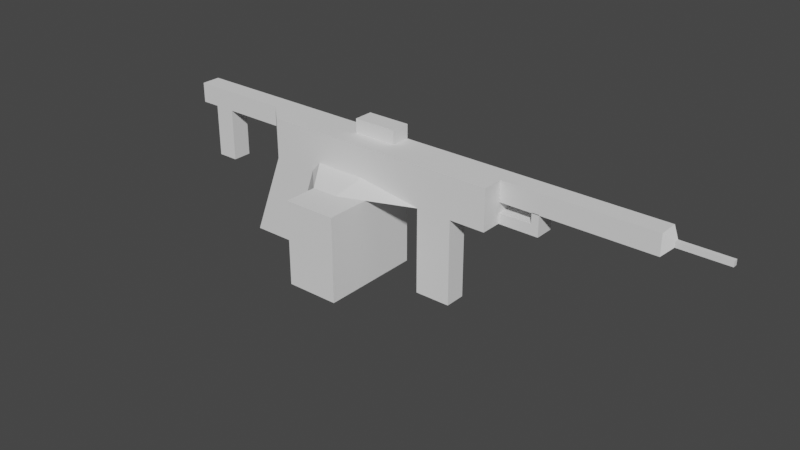 # Source: karabin.podzsawowy.blend  (saved by Blender 2.90.8; exported with 4.5.12 LTS)
import bpy
from mathutils import Matrix  # noqa: F401  (used for matrix-valued properties, if any)

bpy.ops.wm.read_factory_settings(use_empty=True)
scene = bpy.context.scene
scene.name = 'Scene'

# ---- collections
col_collection = bpy.data.collections.new('Collection'); scene.collection.children.link(col_collection)

# ---- world
world_world = bpy.data.worlds.new('World'); scene.world = world_world
world_world.use_nodes = True; world_world.node_tree.nodes.clear()
_N = world_world.node_tree.nodes; _L = world_world.node_tree.links
n0 = _N.new('ShaderNodeOutputWorld'); n0.name = 'World Output'; n0.location = (300, 300)
n1 = _N.new('ShaderNodeBackground'); n1.name = 'Background'; n1.location = (10, 300)
n1.inputs[0].default_value = (0.05088, 0.05088, 0.05088, 1.0)
_L.new(n1.outputs[0], n0.inputs[0])
n0.is_active_output = True
world_world.color = (0.05088, 0.05088, 0.05088)
world_world.use_sun_shadow = False
world_world.sun_shadow_jitter_overblur = 0.0

# ---- meshes
me_kostka = bpy.data.meshes.new('Kostka')
me_kostka.from_pydata([(-1.0, -1.0, -1.0), (-1.0, -1.0, 1.0), (-1.0, 1.0, -1.0), (-1.0, 1.0, 1.0), (10.89, -1.0, -1.0), (10.89, -1.0, 1.0), (10.89, 1.0, -1.0), (10.89, 1.0, 1.0), (1.224, 1.0, -1.0), (3.019, 1.0, 1.0), (1.224, -1.0, -1.0), (3.019, -1.0, 1.0), (-2.609, -1.0, -5.232), (-2.609, 1.0, -5.232), (-0.2086, 1.0, -5.232), (-0.2086, -1.0, -5.232), (-1.0, 0.03755, -1.0), (-2.129, 0.03755, 1.0), (10.89, 0.03755, -1.0), (10.89, 0.03755, 1.0), (3.019, 0.03755, 1.0), (1.224, 0.03755, -1.0), (-2.609, 0.03755, -5.232), (-0.2086, 0.03755, -5.232), (8.038, 1.0, 1.0), (7.387, -1.0, -1.0), (7.387, 1.0, -1.0), (8.038, -1.0, 1.0), (8.038, 0.03755, 1.0), (7.387, 0.03755, -1.0), (-1.0, -1.0, 0.0), (-1.0, 1.0, 0.0), (10.89, 1.0, 0.0), (10.89, -1.0, 0.0), (2.122, -1.0, 0.0), (2.122, 1.0, 0.0), (10.89, 0.03755, 0.0), (-2.129, 0.03755, 0.0), (7.713, -1.0, 0.0), (7.713, 1.0, 0.0), (2.577, 1.0, -1.0), (4.121, -1.0, 1.0), (2.577, 0.03755, -1.0), (4.121, 1.0, 1.0), (2.577, -2.359, -1.0), (4.121, 0.03755, 1.0), (3.349, 1.0, 0.0), (3.349, -1.0, 0.0), (5.194, 1.0, 1.0), (3.894, -2.359, -1.0), (5.194, 0.03755, 1.0), (4.544, 1.0, 0.0), (3.894, 1.0, -1.0), (5.194, -1.0, 1.0), (3.894, 0.03755, -1.0), (4.544, -1.0, 0.0), (2.577, 1.0, -3.56), (2.577, 0.03755, -3.56), (2.577, -1.0, -3.56), (3.894, 1.0, -3.56), (16.06, 1.0, 1.0), (16.06, 0.03755, 1.0), (16.06, 1.0, 0.0), (16.06, 0.03755, 0.0), (9.465, 1.0, 1.0), (9.139, -1.0, -1.0), (9.465, 0.03755, 1.0), (9.139, 1.0, -1.0), (9.465, -1.0, 1.0), (9.139, 0.03755, -1.0), (9.302, -1.0, 0.0), (9.302, 1.0, 0.0), (7.387, -1.0, -5.165), (7.387, 0.03755, -5.165), (9.139, -1.0, -5.165), (9.139, 0.03755, -5.165), (2.577, -4.022, -1.0), (3.894, -4.022, -1.0), (2.577, -4.022, -3.56), (3.894, -4.022, -3.56), (2.577, 1.0, -5.167), (2.577, 0.03755, -5.167), (2.577, -1.0, -5.167), (3.894, -1.0, -5.167), (3.894, 1.0, -5.167), (3.894, 0.03755, -5.167), (2.577, -4.022, -5.167), (3.894, -4.022, -5.167), (5.182, -2.359, -1.0), (5.182, 1.0, -1.0), (5.182, 0.03755, -1.0), (5.182, -1.0, -3.56), (5.182, 1.0, -3.56), (5.182, 0.03755, -3.56), (5.182, -4.022, -1.0), (5.182, -4.022, -3.56), (5.182, -1.0, -5.167), (5.182, 1.0, -5.167), (5.182, 0.03755, -5.167), (5.182, -4.022, -5.167), (-6.311, 1.0, 1.0), (-6.311, 0.03755, 1.0), (-6.311, 1.0, 0.0), (-6.311, 0.03755, 0.0), (-5.262, 1.0, 1.0), (-5.262, 0.03755, 1.0), (-5.262, 1.0, 0.0), (-5.262, 0.03755, 0.0), (-6.311, 1.0, -2.622), (-6.311, 0.03755, -2.622), (-5.262, 1.0, -2.622), (-5.262, 0.03755, -2.622), (-7.228, 1.0, 1.0), (-7.228, 0.03755, 1.0), (-7.228, 1.0, 0.0), (-7.228, 0.03755, 0.0), (3.019, 1.0, 1.691), (3.019, 0.03755, 1.691), (4.121, 1.0, 1.691), (4.121, 0.03755, 1.691), (5.194, 1.0, 1.691), (5.194, 0.03755, 1.691), (-1.0, 1.0, -0.5), (10.89, 1.0, -0.5), (10.89, -1.0, -0.5), (1.673, -1.0, -0.5), (1.673, 1.0, -0.5), (10.89, 0.03755, -0.5), (-1.0, 0.03755, -0.5), (7.55, -1.0, -0.5), (7.55, 1.0, -0.5), (-1.0, -1.0, -0.5), (2.963, -1.0, -0.5), (2.963, 1.0, -0.5), (4.219, -1.0, -0.5), (4.219, 1.0, -0.5), (9.221, 1.0, -0.5), (9.221, -1.0, -0.5), (12.84, 1.0, -1.0), (12.84, 0.03755, -1.0), (12.84, 1.0, -0.5), (12.84, 0.03755, -0.5), (12.48, 1.0, -0.5), (12.48, 1.0, -1.0), (12.48, 0.03755, -0.5), (12.48, 0.03755, -1.0), (12.84, 1.0, 0.02932), (12.84, 0.03755, 0.02932), (12.48, 1.0, 0.02932), (12.48, 0.03755, 0.02932), (20.94, 0.4094, 0.3719), (20.94, 0.6281, 0.3719), (20.94, 0.4094, 0.6281), (20.94, 0.6281, 0.6281), (18.59, 0.6281, 0.6281), (18.22, 1.0, 1.0), (18.22, 0.03755, 1.0), (18.59, 0.4094, 0.6281), (18.59, 0.6281, 0.3719), (18.22, 1.0, 0.0), (18.22, 0.03755, 0.0), (18.59, 0.4094, 0.3719)], [], [(105, 104, 100, 101), (71, 64, 7, 32), (36, 19, 5, 33), (34, 11, 1, 30), (69, 18, 4, 65), (20, 17, 1, 11), (45, 20, 11, 41), (21, 10, 15, 23), (47, 41, 11, 34), (31, 3, 9, 35), (22, 23, 15, 12), (2, 8, 14, 13), (16, 2, 13, 22), (10, 0, 12, 15), (0, 16, 22, 12), (13, 14, 23, 22), (8, 21, 23, 14), (20, 45, 119, 117), (9, 3, 17, 20), (67, 6, 18, 69), (7, 19, 61, 60), (30, 1, 17, 37), (52, 26, 29, 54), (64, 24, 28, 66), (70, 68, 27, 38), (66, 28, 27, 68), (54, 29, 25, 49), (51, 48, 24, 39), (135, 51, 39, 130), (137, 70, 38, 129), (131, 30, 37, 128), (123, 32, 36, 127), (122, 31, 35, 126), (132, 47, 34, 125), (125, 34, 30, 131), (127, 36, 33, 124), (136, 71, 32, 123), (128, 37, 31, 122), (134, 55, 47, 132), (126, 35, 46, 133), (35, 9, 43, 46), (21, 42, 44, 10), (8, 40, 42, 21), (45, 50, 121, 119), (55, 53, 41, 47), (50, 45, 41, 53), (28, 50, 53, 27), (38, 27, 53, 55), (24, 48, 50, 28), (129, 38, 55, 134), (133, 46, 51, 135), (46, 43, 48, 51), (77, 79, 95, 94), (42, 40, 56, 57), (58, 57, 81, 82), (54, 49, 88, 90), (79, 87, 99, 95), (40, 52, 59, 56), (44, 42, 57, 58), (59, 52, 89, 92), (151, 153, 152, 150), (19, 36, 63, 61), (32, 7, 60, 62), (36, 32, 62, 63), (130, 39, 71, 136), (124, 33, 70, 137), (19, 66, 68, 5), (33, 5, 68, 70), (7, 64, 66, 19), (26, 67, 69, 29), (29, 69, 75, 73), (39, 24, 64, 71), (73, 75, 74, 72), (25, 29, 73, 72), (69, 65, 74, 75), (65, 25, 72, 74), (77, 76, 78, 79), (78, 58, 82, 86), (49, 44, 76, 77), (44, 58, 78, 76), (81, 85, 83, 82), (80, 84, 85, 81), (82, 83, 87, 86), (56, 59, 84, 80), (49, 77, 94, 88), (85, 84, 97, 98), (57, 56, 80, 81), (79, 78, 86, 87), (90, 88, 91, 93), (92, 93, 98, 97), (91, 88, 94, 95), (89, 90, 93, 92), (91, 95, 99, 96), (93, 91, 96, 98), (84, 59, 92, 97), (87, 83, 96, 99), (52, 54, 90, 89), (83, 85, 98, 96), (103, 101, 113, 115), (104, 106, 102, 100), (102, 106, 110, 108), (107, 105, 101, 103), (37, 17, 105, 107), (31, 37, 107, 106), (3, 31, 106, 104), (17, 3, 104, 105), (110, 111, 109, 108), (106, 107, 111, 110), (107, 103, 109, 111), (103, 102, 108, 109), (115, 113, 112, 114), (101, 100, 112, 113), (102, 103, 115, 114), (100, 102, 114, 112), (118, 116, 117, 119), (120, 118, 119, 121), (48, 43, 118, 120), (43, 9, 116, 118), (50, 48, 120, 121), (9, 20, 117, 116), (4, 124, 137, 65), (26, 130, 136, 67), (40, 133, 135, 52), (25, 129, 134, 49), (8, 126, 133, 40), (49, 134, 132, 44), (16, 128, 122, 2), (67, 136, 123, 6), (18, 127, 124, 4), (10, 125, 131, 0), (44, 132, 125, 10), (2, 122, 126, 8), (143, 142, 140, 138), (0, 131, 128, 16), (65, 137, 129, 25), (52, 135, 130, 26), (138, 140, 141, 139), (141, 140, 146, 147), (144, 145, 139, 141), (145, 143, 138, 139), (18, 6, 143, 145), (127, 18, 145, 144), (123, 127, 144, 142), (6, 123, 142, 143), (148, 149, 147, 146), (142, 144, 149, 148), (144, 141, 147, 149), (140, 142, 148, 146), (62, 60, 155, 159), (61, 63, 160, 156), (63, 62, 159, 160), (161, 158, 151, 150), (155, 156, 157, 154), (154, 158, 159, 155), (156, 160, 161, 157), (158, 161, 160, 159), (60, 61, 156, 155), (158, 154, 153, 151), (157, 161, 150, 152), (154, 157, 152, 153)])
_uv = me_kostka.uv_layers.new(name='MapaUV')
_uv.uv.foreach_set('vector', [0.875, 0.6203, 0.875, 0.5, 0.875, 0.5, 0.875, 0.6203, 0.5, 0.47, 0.625, 0.47, 0.625, 0.5, 0.5, 0.5, 0.5, 0.6203, 0.625, 0.6203, 0.625, 0.75, 0.5, 0.75, 0.5, 0.9155, 0.625, 0.9155, 0.625, 1.0, 0.5, 1.0, 0.345, 0.6203, 0.375, 0.6203, 0.375, 0.75, 0.345, 0.75, 0.7905, 0.6203, 0.875, 0.6203, 0.875, 0.75, 0.7905, 0.75, 0.7673, 0.6203, 0.7905, 0.6203, 0.7905, 0.75, 0.7673, 0.75, 0.2095, 0.6203, 0.2095, 0.75, 0.2095, 0.75, 0.2095, 0.6203, 0.5, 0.8923, 0.625, 0.8923, 0.625, 0.9155, 0.5, 0.9155, 0.5, 0.25, 0.625, 0.25, 0.625, 0.3345, 0.5, 0.3345, 0.125, 0.6203, 0.2095, 0.6203, 0.2095, 0.75, 0.125, 0.75, 0.375, 0.25, 0.375, 0.3345, 0.375, 0.3345, 0.375, 0.25, 0.375, 0.1297, 0.375, 0.25, 0.375, 0.25, 0.375, 0.1297, 0.375, 0.9155, 0.375, 1.0, 0.375, 1.0, 0.375, 0.9155, 0.375, 0.0, 0.375, 0.1297, 0.375, 0.1297, 0.375, 0.0, 0.125, 0.5, 0.2095, 0.5, 0.2095, 0.6203, 0.125, 0.6203, 0.2095, 0.5, 0.2095, 0.6203, 0.2095, 0.6203, 0.2095, 0.5, 0.7905, 0.6203, 0.7673, 0.6203, 0.7673, 0.6203, 0.7905, 0.6203, 0.7905, 0.5, 0.875, 0.5, 0.875, 0.6203, 0.7905, 0.6203, 0.345, 0.5, 0.375, 0.5, 0.375, 0.6203, 0.345, 0.6203, 0.625, 0.5, 0.625, 0.6203, 0.625, 0.6203, 0.625, 0.5, 0.5, 0.0, 0.625, 0.0, 0.625, 0.1297, 0.5, 0.1297, 0.2552, 0.5, 0.315, 0.5, 0.315, 0.6203, 0.2552, 0.6203, 0.655, 0.5, 0.685, 0.5, 0.685, 0.6203, 0.655, 0.6203, 0.5, 0.78, 0.625, 0.78, 0.625, 0.81, 0.5, 0.81, 0.655, 0.6203, 0.685, 0.6203, 0.685, 0.75, 0.655, 0.75, 0.2552, 0.6203, 0.315, 0.6203, 0.315, 0.75, 0.2552, 0.75, 0.5, 0.3802, 0.625, 0.3802, 0.625, 0.44, 0.5, 0.44, 0.4375, 0.3802, 0.5, 0.3802, 0.5, 0.44, 0.4375, 0.44, 0.4375, 0.78, 0.5, 0.78, 0.5, 0.81, 0.4375, 0.81, 0.4375, 0.0, 0.5, 0.0, 0.5, 0.1297, 0.4375, 0.1297, 0.4375, 0.5, 0.5, 0.5, 0.5, 0.6203, 0.4375, 0.6203, 0.4375, 0.25, 0.5, 0.25, 0.5, 0.3345, 0.4375, 0.3345, 0.4375, 0.8923, 0.5, 0.8923, 0.5, 0.9155, 0.4375, 0.9155, 0.4375, 0.9155, 0.5, 0.9155, 0.5, 1.0, 0.4375, 1.0, 0.4375, 0.6203, 0.5, 0.6203, 0.5, 0.75, 0.4375, 0.75, 0.4375, 0.47, 0.5, 0.47, 0.5, 0.5, 0.4375, 0.5, 0.4375, 0.1297, 0.5, 0.1297, 0.5, 0.25, 0.4375, 0.25, 0.4375, 0.8698, 0.5, 0.8698, 0.5, 0.8923, 0.4375, 0.8923, 0.4375, 0.3345, 0.5, 0.3345, 0.5, 0.3577, 0.4375, 0.3577, 0.5, 0.3345, 0.625, 0.3345, 0.625, 0.3577, 0.5, 0.3577, 0.2095, 0.6203, 0.2327, 0.6203, 0.2327, 0.75, 0.2095, 0.75, 0.2095, 0.5, 0.2327, 0.5, 0.2327, 0.6203, 0.2095, 0.6203, 0.7673, 0.6203, 0.7448, 0.6203, 0.7448, 0.6203, 0.7673, 0.6203, 0.5, 0.8698, 0.625, 0.8698, 0.625, 0.8923, 0.5, 0.8923, 0.7448, 0.6203, 0.7673, 0.6203, 0.7673, 0.75, 0.7448, 0.75, 0.685, 0.6203, 0.7448, 0.6203, 0.7448, 0.75, 0.685, 0.75, 0.5, 0.81, 0.625, 0.81, 0.625, 0.8698, 0.5, 0.8698, 0.685, 0.5, 0.7448, 0.5, 0.7448, 0.6203, 0.685, 0.6203, 0.4375, 0.81, 0.5, 0.81, 0.5, 0.8698, 0.4375, 0.8698, 0.4375, 0.3577, 0.5, 0.3577, 0.5, 0.3802, 0.4375, 0.3802, 0.5, 0.3577, 0.625, 0.3577, 0.625, 0.3802, 0.5, 0.3802, 0.375, 0.8698, 0.375, 0.8698, 0.375, 0.8698, 0.375, 0.8698, 0.2327, 0.6203, 0.2327, 0.5, 0.2327, 0.5, 0.2327, 0.6203, 0.2327, 0.75, 0.2327, 0.6203, 0.2327, 0.6203, 0.2327, 0.75, 0.2552, 0.6203, 0.2552, 0.75, 0.2552, 0.75, 0.2552, 0.6203, 0.375, 0.8698, 0.375, 0.8698, 0.375, 0.8698, 0.375, 0.8698, 0.375, 0.3577, 0.375, 0.3802, 0.375, 0.3802, 0.375, 0.3577, 0.2327, 0.75, 0.2327, 0.6203, 0.2327, 0.6203, 0.2327, 0.75, 0.375, 0.3802, 0.375, 0.3802, 0.375, 0.3802, 0.375, 0.3802, 0.5465, 0.5465, 0.5785, 0.5465, 0.5785, 0.5738, 0.5465, 0.5738, 0.625, 0.6203, 0.5, 0.6203, 0.5, 0.6203, 0.625, 0.6203, 0.5, 0.5, 0.625, 0.5, 0.625, 0.5, 0.5, 0.5, 0.5, 0.6203, 0.5, 0.5, 0.5, 0.5, 0.5, 0.6203, 0.4375, 0.44, 0.5, 0.44, 0.5, 0.47, 0.4375, 0.47, 0.4375, 0.75, 0.5, 0.75, 0.5, 0.78, 0.4375, 0.78, 0.625, 0.6203, 0.655, 0.6203, 0.655, 0.75, 0.625, 0.75, 0.5, 0.75, 0.625, 0.75, 0.625, 0.78, 0.5, 0.78, 0.625, 0.5, 0.655, 0.5, 0.655, 0.6203, 0.625, 0.6203, 0.315, 0.5, 0.345, 0.5, 0.345, 0.6203, 0.315, 0.6203, 0.315, 0.6203, 0.345, 0.6203, 0.345, 0.6203, 0.315, 0.6203, 0.5, 0.44, 0.625, 0.44, 0.625, 0.47, 0.5, 0.47, 0.315, 0.6203, 0.345, 0.6203, 0.345, 0.75, 0.315, 0.75, 0.315, 0.75, 0.315, 0.6203, 0.315, 0.6203, 0.315, 0.75, 0.345, 0.6203, 0.345, 0.75, 0.345, 0.75, 0.345, 0.6203, 0.375, 0.78, 0.375, 0.81, 0.375, 0.81, 0.375, 0.78, 0.375, 0.8698, 0.375, 0.8923, 0.375, 0.8923, 0.375, 0.8698, 0.2327, 0.75, 0.2327, 0.75, 0.2327, 0.75, 0.2327, 0.75, 0.375, 0.8698, 0.375, 0.8923, 0.375, 0.8923, 0.375, 0.8698, 0.2327, 0.75, 0.2327, 0.75, 0.2327, 0.75, 0.2327, 0.75, 0.2327, 0.6203, 0.2552, 0.6203, 0.2552, 0.75, 0.2327, 0.75, 0.2327, 0.5, 0.2552, 0.5, 0.2552, 0.6203, 0.2327, 0.6203, 0.2327, 0.75, 0.2552, 0.75, 0.2552, 0.75, 0.2327, 0.75, 0.375, 0.3577, 0.375, 0.3802, 0.375, 0.3802, 0.375, 0.3577, 0.375, 0.8698, 0.375, 0.8698, 0.375, 0.8698, 0.375, 0.8698, 0.2552, 0.6203, 0.2552, 0.5, 0.2552, 0.5, 0.2552, 0.6203, 0.2327, 0.6203, 0.2327, 0.5, 0.2327, 0.5, 0.2327, 0.6203, 0.375, 0.8698, 0.375, 0.8923, 0.375, 0.8923, 0.375, 0.8698, 0.2552, 0.6203, 0.2552, 0.75, 0.2552, 0.75, 0.2552, 0.6203, 0.2552, 0.5, 0.2552, 0.6203, 0.2552, 0.6203, 0.2552, 0.5, 0.2552, 0.75, 0.2552, 0.75, 0.2552, 0.75, 0.2552, 0.75, 0.2552, 0.5, 0.2552, 0.6203, 0.2552, 0.6203, 0.2552, 0.5, 0.2552, 0.75, 0.2552, 0.75, 0.2552, 0.75, 0.2552, 0.75, 0.2552, 0.6203, 0.2552, 0.75, 0.2552, 0.75, 0.2552, 0.6203, 0.375, 0.3802, 0.375, 0.3802, 0.375, 0.3802, 0.375, 0.3802, 0.2552, 0.75, 0.2552, 0.75, 0.2552, 0.75, 0.2552, 0.75, 0.2552, 0.5, 0.2552, 0.6203, 0.2552, 0.6203, 0.2552, 0.5, 0.2552, 0.75, 0.2552, 0.6203, 0.2552, 0.6203, 0.2552, 0.75, 0.5, 0.1297, 0.625, 0.1297, 0.625, 0.1297, 0.5, 0.1297, 0.625, 0.25, 0.5, 0.25, 0.5, 0.25, 0.625, 0.25, 0.5, 0.25, 0.5, 0.25, 0.5, 0.25, 0.5, 0.25, 0.5, 0.1297, 0.625, 0.1297, 0.625, 0.1297, 0.5, 0.1297, 0.5, 0.1297, 0.625, 0.1297, 0.625, 0.1297, 0.5, 0.1297, 0.5, 0.25, 0.5, 0.1297, 0.5, 0.1297, 0.5, 0.25, 0.625, 0.25, 0.5, 0.25, 0.5, 0.25, 0.625, 0.25, 0.875, 0.6203, 0.875, 0.5, 0.875, 0.5, 0.875, 0.6203, 0.5, 0.25, 0.5, 0.1297, 0.5, 0.1297, 0.5, 0.25, 0.5, 0.25, 0.5, 0.1297, 0.5, 0.1297, 0.5, 0.25, 0.5, 0.1297, 0.5, 0.1297, 0.5, 0.1297, 0.5, 0.1297, 0.5, 0.1297, 0.5, 0.25, 0.5, 0.25, 0.5, 0.1297, 0.5, 0.1297, 0.625, 0.1297, 0.625, 0.25, 0.5, 0.25, 0.875, 0.6203, 0.875, 0.5, 0.875, 0.5, 0.875, 0.6203, 0.5, 0.25, 0.5, 0.1297, 0.5, 0.1297, 0.5, 0.25, 0.625, 0.25, 0.5, 0.25, 0.5, 0.25, 0.625, 0.25, 0.7673, 0.5, 0.7905, 0.5, 0.7905, 0.6203, 0.7673, 0.6203, 0.7448, 0.5, 0.7673, 0.5, 0.7673, 0.6203, 0.7448, 0.6203, 0.625, 0.3802, 0.625, 0.3577, 0.625, 0.3577, 0.625, 0.3802, 0.625, 0.3577, 0.625, 0.3345, 0.625, 0.3345, 0.625, 0.3577, 0.7448, 0.6203, 0.7448, 0.5, 0.7448, 0.5, 0.7448, 0.6203, 0.7905, 0.5, 0.7905, 0.6203, 0.7905, 0.6203, 0.7905, 0.5, 0.375, 0.75, 0.4375, 0.75, 0.4375, 0.78, 0.375, 0.78, 0.375, 0.44, 0.4375, 0.44, 0.4375, 0.47, 0.375, 0.47, 0.375, 0.3577, 0.4375, 0.3577, 0.4375, 0.3802, 0.375, 0.3802, 0.375, 0.81, 0.4375, 0.81, 0.4375, 0.8698, 0.375, 0.8698, 0.375, 0.3345, 0.4375, 0.3345, 0.4375, 0.3577, 0.375, 0.3577, 0.375, 0.8698, 0.4375, 0.8698, 0.4375, 0.8923, 0.375, 0.8923, 0.375, 0.1297, 0.4375, 0.1297, 0.4375, 0.25, 0.375, 0.25, 0.375, 0.47, 0.4375, 0.47, 0.4375, 0.5, 0.375, 0.5, 0.375, 0.6203, 0.4375, 0.6203, 0.4375, 0.75, 0.375, 0.75, 0.375, 0.9155, 0.4375, 0.9155, 0.4375, 1.0, 0.375, 1.0, 0.375, 0.8923, 0.4375, 0.8923, 0.4375, 0.9155, 0.375, 0.9155, 0.375, 0.25, 0.4375, 0.25, 0.4375, 0.3345, 0.375, 0.3345, 0.375, 0.5, 0.4375, 0.5, 0.4375, 0.5, 0.375, 0.5, 0.375, 0.0, 0.4375, 0.0, 0.4375, 0.1297, 0.375, 0.1297, 0.375, 0.78, 0.4375, 0.78, 0.4375, 0.81, 0.375, 0.81, 0.375, 0.3802, 0.4375, 0.3802, 0.4375, 0.44, 0.375, 0.44, 0.375, 0.5, 0.4375, 0.5, 0.4375, 0.6203, 0.375, 0.6203, 0.4375, 0.6203, 0.4375, 0.5, 0.4375, 0.5, 0.4375, 0.6203, 0.4375, 0.6203, 0.375, 0.6203, 0.375, 0.6203, 0.4375, 0.6203, 0.375, 0.6203, 0.375, 0.5, 0.375, 0.5, 0.375, 0.6203, 0.375, 0.6203, 0.375, 0.5, 0.375, 0.5, 0.375, 0.6203, 0.4375, 0.6203, 0.375, 0.6203, 0.375, 0.6203, 0.4375, 0.6203, 0.4375, 0.5, 0.4375, 0.6203, 0.4375, 0.6203, 0.4375, 0.5, 0.375, 0.5, 0.4375, 0.5, 0.4375, 0.5, 0.375, 0.5, 0.4375, 0.5, 0.4375, 0.6203, 0.4375, 0.6203, 0.4375, 0.5, 0.4375, 0.5, 0.4375, 0.6203, 0.4375, 0.6203, 0.4375, 0.5, 0.4375, 0.6203, 0.4375, 0.6203, 0.4375, 0.6203, 0.4375, 0.6203, 0.4375, 0.5, 0.4375, 0.5, 0.4375, 0.5, 0.4375, 0.5, 0.5, 0.5, 0.625, 0.5, 0.625, 0.5, 0.5, 0.5, 0.625, 0.6203, 0.5, 0.6203, 0.5, 0.6203, 0.625, 0.6203, 0.5, 0.6203, 0.5, 0.5, 0.5, 0.5, 0.5, 0.6203, 0.5465, 0.5738, 0.5465, 0.5465, 0.5465, 0.5465, 0.5465, 0.5738, 0.625, 0.5, 0.625, 0.6203, 0.5785, 0.5738, 0.5785, 0.5465, 0.5785, 0.5465, 0.5465, 0.5465, 0.5, 0.5, 0.625, 0.5, 0.625, 0.6203, 0.5, 0.6203, 0.5465, 0.5738, 0.5785, 0.5738, 0.5465, 0.5465, 0.5465, 0.5738, 0.5, 0.6203, 0.5, 0.5, 0.625, 0.5, 0.625, 0.6203, 0.625, 0.6203, 0.625, 0.5, 0.5465, 0.5465, 0.5785, 0.5465, 0.5785, 0.5465, 0.5465, 0.5465, 0.5785, 0.5738, 0.5465, 0.5738, 0.5465, 0.5738, 0.5785, 0.5738, 0.5785, 0.5465, 0.5785, 0.5738, 0.5785, 0.5738, 0.5785, 0.5465])
me_kostka.use_remesh_fix_poles = True
me_kostka.use_remesh_preserve_attributes = False
me_kostka.use_mirror_vertex_groups = False
me_kostka.update()

# ---- objects
ob_kostka = bpy.data.objects.new('Kostka', me_kostka)

# ---- transforms, parenting, visibility, modifiers, constraints
ob_kostka.location = (0.0, 0.0, 0.0)
ob_kostka.lineart.crease_threshold = 0.0

# ---- collection membership
col_collection.objects.link(ob_kostka)

# ---- scene / render settings (as saved in the file)
scene.frame_start = 1; scene.frame_end = 250; scene.frame_set(1)
scene.render.engine = 'BLENDER_EEVEE_NEXT'
scene.cycles.use_denoising = False
scene.cycles.samples = 128
scene.cycles.sampling_pattern = 'TABULATED_SOBOL'
scene.cycles.use_adaptive_sampling = False
scene.cycles.use_light_tree = False
scene.view_settings.view_transform = 'Filmic'
bpy.context.view_layer.update()

# ---- added for rendering (the .blend has no active camera and no usable light): camera, sun
cam_auto = bpy.data.cameras.new('AutoCamera')
cam_auto.lens = 50.0
cam_auto.sensor_width = 36.0
cam_auto.clip_end = 1000.0
ob_auto_camera = bpy.data.objects.new('AutoCamera', cam_auto)
scene.collection.objects.link(ob_auto_camera)
ob_auto_camera.location = (34.0944, -34.1967, 20.0195)
ob_auto_camera.rotation_euler = (1.09748, -7.21219e-08, 0.694738)
scene.camera = ob_auto_camera
light_auto_sun = bpy.data.lights.new('AutoSun', 'SUN')
light_auto_sun.energy = 3.0
light_auto_sun.angle = 0.0523599
ob_auto_sun = bpy.data.objects.new('AutoSun', light_auto_sun)
scene.collection.objects.link(ob_auto_sun)
ob_auto_sun.rotation_euler = (0.872665, 0.174533, 0.523599)
bpy.context.view_layer.update()
